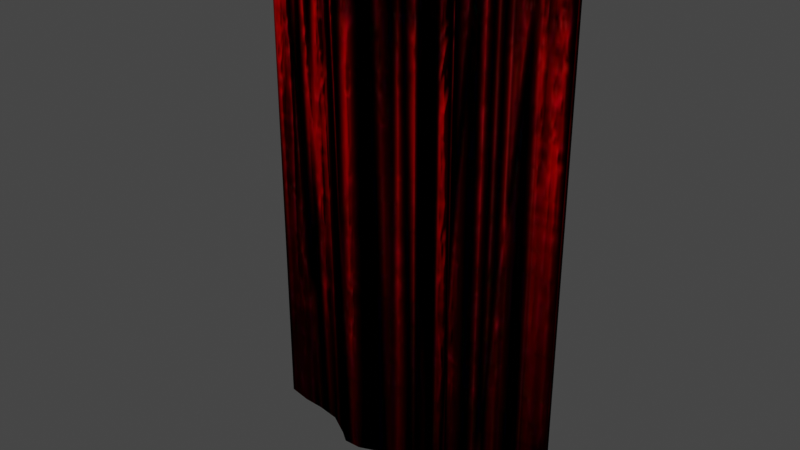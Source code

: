 # Source: Teatrro_Cortinas.blend  (saved by Blender 2.93.21; exported with 4.5.12 LTS)
import bpy
from mathutils import Matrix  # noqa: F401  (used for matrix-valued properties, if any)

bpy.ops.wm.read_factory_settings(use_empty=True)
scene = bpy.context.scene
scene.name = 'Scene'

# ---- collections
col_collection = bpy.data.collections.new('Collection'); scene.collection.children.link(col_collection)

# ---- images (referenced by path relative to the original .blend; pixels are not part of the script)
import os
ASSET_DIR = os.environ.get("B2B_ASSET_DIR", "")  # directory of the original .blend (textures are referenced by path, not embedded)
HERE = os.path.dirname(os.path.abspath(__file__))  # packed textures are extracted next to this script under _unpacked/

def load_image(name, relpath, width, height, colorspace="sRGB"):
    """Load a texture the original file referenced (path relative to the .blend, or extracted next to this script)."""
    p = next((c for c in (os.path.join(HERE, relpath), os.path.join(ASSET_DIR, relpath)) if relpath and os.path.exists(c)), "")
    if p:
        img = bpy.data.images.load(p, check_existing=True)
        img.name = name
    else:  # same state as the original file: an image datablock whose file is absent (Cycles renders it pink)
        img = bpy.data.images.new(name, width, height)
        img.source = "FILE"
        img.filepath = "//" + (relpath or name)
    img.colorspace_settings.name = colorspace
    return img
img_cortinas_jpg_001 = load_image('Cortinas.jpg.001', '_unpacked/Cortinas.f089d59b.jpg', 325, 280, 'sRGB')
img_cortinas_normal_map_png = load_image('Cortinas Normal Map.png', '_unpacked/Cortinas_Normal_Map.8ed3f5f4.png', 325, 280, 'sRGB')

# ---- materials (node trees are filled in below, after node groups)
mat_cortina = bpy.data.materials.new('Cortina')
mat_cortina.use_transparent_shadow = False

# ---- node groups
ng_auto_smooth = bpy.data.node_groups.new('Auto Smooth', 'GeometryNodeTree')
_s = ng_auto_smooth.interface.new_socket(name='Geometry', in_out='OUTPUT', socket_type='NodeSocketGeometry')
_s = ng_auto_smooth.interface.new_socket(name='Geometry', in_out='INPUT', socket_type='NodeSocketGeometry')
_s = ng_auto_smooth.interface.new_socket(name='Angle', in_out='INPUT', socket_type='NodeSocketFloat')
_s.subtype = 'ANGLE'
_s.min_value = 0.0
_s.max_value = 3.142
ng_auto_smooth.is_modifier = True
_N = ng_auto_smooth.nodes; _L = ng_auto_smooth.links
n0 = _N.new('NodeGroupOutput'); n0.name = 'Group Output'; n0.location = (480, -100)
n1 = _N.new('NodeGroupInput'); n1.name = 'Group Input'; n1.location = (-420, -300)
n2 = _N.new('NodeGroupInput'); n2.name = 'Group Input.001'; n2.location = (-60, -100)
n3 = _N.new('GeometryNodeSetShadeSmooth'); n3.name = 'Set Shade Smooth'; n3.location = (120, -100)
n3.domain = 'EDGE'
n4 = _N.new('GeometryNodeSetShadeSmooth'); n4.name = 'Set Shade Smooth.001'; n4.location = (300, -100)
n5 = _N.new('GeometryNodeInputMeshEdgeAngle'); n5.name = 'Edge Angle'; n5.location = (-420, -220)
n6 = _N.new('GeometryNodeInputEdgeSmooth'); n6.name = 'Is Edge Smooth'; n6.location = (-60, -160)
n7 = _N.new('GeometryNodeInputShadeSmooth'); n7.name = 'Is Face Smooth'; n7.location = (-240, -340)
n8 = _N.new('FunctionNodeBooleanMath'); n8.name = 'Boolean Math'; n8.location = (-60, -220)
n9 = _N.new('FunctionNodeCompare'); n9.name = 'Compare'; n9.location = (-240, -180)
n9.operation = 'LESS_EQUAL'
_L.new(n5.outputs[0], n9.inputs[0])
_L.new(n4.outputs[0], n0.inputs[0])
_L.new(n1.outputs[1], n9.inputs[1])
_L.new(n9.outputs[0], n8.inputs[0])
_L.new(n7.outputs[0], n8.inputs[1])
_L.new(n2.outputs[0], n3.inputs[0])
_L.new(n6.outputs[0], n3.inputs[1])
_L.new(n3.outputs[0], n4.inputs[0])
_L.new(n8.outputs[0], n3.inputs[2])
n0.is_active_output = True

# ---- material node trees
mat_cortina.use_nodes = True; mat_cortina.node_tree.nodes.clear()
_N = mat_cortina.node_tree.nodes; _L = mat_cortina.node_tree.links
n0 = _N.new('ShaderNodeBsdfPrincipled'); n0.name = 'Principled BSDF'; n0.location = (10, 300)
n0.distribution = 'GGX'
n0.subsurface_method = 'BURLEY'
n0.inputs[2].default_value = 1.0
n0.inputs[3].default_value = 1.45
n0.inputs[13].default_value = 0.0
n0.inputs[27].default_value = (0.0, 0.0, 0.0, 1.0)
n0.inputs[28].default_value = 1.0
n1 = _N.new('ShaderNodeOutputMaterial'); n1.name = 'Material Output'; n1.location = (300, 300)
n2 = _N.new('ShaderNodeTexImage'); n2.name = 'Image Texture'; n2.location = (-280, 280)
n2.image = img_cortinas_jpg_001
n3 = _N.new('ShaderNodeNormalMap'); n3.name = 'Normal Map'; n3.location = (-211, -191)
n3.inputs[0].default_value = 0.3
n4 = _N.new('ShaderNodeTexImage'); n4.name = 'Image Texture.001'; n4.location = (-534, -207)
n4.image = img_cortinas_normal_map_png
_L.new(n0.outputs[0], n1.inputs[0])
_L.new(n2.outputs[0], n0.inputs[0])
_L.new(n4.outputs[0], n3.inputs[1])
_L.new(n3.outputs[0], n0.inputs[5])
n1.is_active_output = True

# ---- world
world_world = bpy.data.worlds.new('World'); scene.world = world_world
world_world.use_nodes = True; world_world.node_tree.nodes.clear()
_N = world_world.node_tree.nodes; _L = world_world.node_tree.links
n0 = _N.new('ShaderNodeOutputWorld'); n0.name = 'World Output'; n0.location = (300, 300)
n1 = _N.new('ShaderNodeBackground'); n1.name = 'Background'; n1.location = (10, 300)
n1.inputs[0].default_value = (0.05088, 0.05088, 0.05088, 1.0)
_L.new(n1.outputs[0], n0.inputs[0])
n0.is_active_output = True
world_world.color = (0.05088, 0.05088, 0.05088)
world_world.use_sun_shadow = False
world_world.sun_shadow_jitter_overblur = 0.0

# ---- meshes
me_plane = bpy.data.meshes.new('Plane')
me_plane.from_pydata([(-0.1119, 0.04924, -1.0), (-0.1119, 0.04924, 1.0), (-0.03209, 0.04487, -1.013), (0.05344, 0.0417, -1.013), (0.1437, 0.02794, -1.013), (0.2343, -0.02326, -1.013), (0.2777, -0.05478, -1.013), (0.3451, -0.0527, -1.013), (0.4042, -0.02808, -1.013), (0.4786, 0.0216, -1.013), (1.124, 0.04779, -1.0), (1.124, 0.04779, 1.0), (0.4786, 0.0216, 0.9873), (0.4042, -0.02808, 0.9873), (0.3451, -0.0527, 0.9873), (0.2777, -0.05478, 0.9873), (0.2343, -0.02326, 0.9873), (0.1437, 0.02794, 0.9873), (0.05344, 0.04169, 0.9873), (-0.03209, 0.04487, 0.9873), (0.5817, 0.04428, -1.011), (0.6857, 0.03111, -1.01), (0.7684, -0.04579, -1.008), (0.8082, -0.05643, -1.006), (0.8469, -0.04713, -1.005), (0.9346, 0.03233, -1.003), (1.034, 0.04422, -1.002), (1.034, 0.04422, 0.9984), (0.9346, 0.03233, 0.9968), (0.8469, -0.04713, 0.9952), (0.8082, -0.05643, 0.9937), (0.7684, -0.04579, 0.9921), (0.6857, 0.03111, 0.9905), (0.5817, 0.04428, 0.9889), (-0.1101, 0.06919, -1.0), (-0.1101, 0.06919, 1.0), (-0.03062, 0.06483, -1.013), (0.05649, 0.06155, -1.013), (0.1538, 0.0463, -1.013), (0.2505, -0.00778, -1.013), (0.2865, -0.03602, -1.013), (0.3384, -0.03339, -1.013), (0.3898, -0.01154, -1.013), (0.4666, 0.03924, -1.013), (1.122, 0.06776, -1.0), (1.122, 0.06776, 1.0), (0.4666, 0.03926, 0.9873), (0.3898, -0.01154, 0.9873), (0.3384, -0.03339, 0.9873), (0.2865, -0.03602, 0.9873), (0.2505, -0.007781, 0.9873), (0.1538, 0.0463, 0.9873), (0.05649, 0.06155, 0.9873), (-0.03058, 0.06483, 0.9873), (0.5802, 0.06424, -1.011), (0.6982, 0.04855, -1.01), (0.783, -0.02935, -1.008), (0.8088, -0.03644, -1.006), (0.8331, -0.03031, -1.005), (0.9222, 0.0498, -1.003), (1.031, 0.06412, -1.002), (1.031, 0.06412, 0.9984), (0.9224, 0.04988, 0.9968), (0.8328, -0.03044, 0.9952), (0.8083, -0.03643, 0.9937), (0.7827, -0.02922, 0.9921), (0.6984, 0.04847, 0.9905), (0.5803, 0.06425, 0.9889)], [], [(0, 2, 19, 1), (2, 3, 18, 19), (3, 4, 17, 18), (4, 5, 16, 17), (5, 6, 15, 16), (6, 7, 14, 15), (7, 8, 13, 14), (8, 9, 12, 13), (26, 10, 11, 27), (9, 20, 33, 12), (20, 21, 32, 33), (21, 22, 31, 32), (22, 23, 30, 31), (23, 24, 29, 30), (24, 25, 28, 29), (25, 26, 27, 28), (34, 35, 53, 36), (36, 53, 52, 37), (37, 52, 51, 38), (38, 51, 50, 39), (39, 50, 49, 40), (40, 49, 48, 41), (41, 48, 47, 42), (42, 47, 46, 43), (60, 61, 45, 44), (43, 46, 67, 54), (54, 67, 66, 55), (55, 66, 65, 56), (56, 65, 64, 57), (57, 64, 63, 58), (58, 63, 62, 59), (59, 62, 61, 60), (0, 1, 35, 34), (1, 19, 53, 35), (2, 0, 34, 36), (3, 2, 36, 37), (4, 3, 37, 38), (5, 4, 38, 39), (6, 5, 39, 40), (7, 6, 40, 41), (8, 7, 41, 42), (9, 8, 42, 43), (10, 26, 60, 44), (12, 33, 67, 46), (13, 12, 46, 47), (14, 13, 47, 48), (15, 14, 48, 49), (16, 15, 49, 50), (17, 16, 50, 51), (18, 17, 51, 52), (19, 18, 52, 53), (11, 10, 44, 45), (20, 9, 43, 54), (21, 20, 54, 55), (22, 21, 55, 56), (23, 22, 56, 57), (24, 23, 57, 58), (25, 24, 58, 59), (26, 25, 59, 60), (27, 11, 45, 61), (28, 27, 61, 62), (29, 28, 62, 63), (30, 29, 63, 64), (31, 30, 64, 65), (32, 31, 65, 66), (33, 32, 66, 67)])
me_plane.polygons.foreach_set('use_smooth', [True] * 66)
_uv = me_plane.uv_layers.new(name='UVMap')
_uv.uv.foreach_set('vector', [0.3789, 0.3963, 0.3161, 0.3925, 0.3161, 0.9892, 0.3789, 0.993, 0.3161, 0.3925, 0.2484, 0.3925, 0.2484, 0.9892, 0.3161, 0.9892, 0.2484, 0.3925, 0.1799, 0.3925, 0.1799, 0.9892, 0.2484, 0.9892, 0.1799, 0.3925, 0.1217, 0.3925, 0.1217, 0.9892, 0.1799, 0.9892, 0.1217, 0.3925, 0.09589, 0.3925, 0.09589, 0.9892, 0.1217, 0.9892, 0.09589, 0.3925, 0.04123, 0.3925, 0.04123, 0.9892, 0.09589, 0.9892, 0.04123, 0.3925, -0.0132, 0.3925, -0.0132, 0.9892, 0.04123, 0.9892, -0.0132, 0.3925, -0.08711, 0.3925, -0.08711, 0.9892, -0.0132, 0.9892, -0.5393, 0.3958, -0.6122, 0.3963, -0.6122, 0.993, -0.5393, 0.9926, -0.08711, 0.3925, -0.1763, 0.393, -0.1763, 0.9897, -0.08711, 0.9892, -0.1763, 0.393, -0.256, 0.3934, -0.256, 0.9902, -0.1763, 0.9897, -0.256, 0.3934, -0.3005, 0.3939, -0.3005, 0.9907, -0.256, 0.9902, -0.3005, 0.3939, -0.3294, 0.3944, -0.3294, 0.9911, -0.3005, 0.9907, -0.3294, 0.3944, -0.3631, 0.3948, -0.3631, 0.9916, -0.3294, 0.9911, -0.3631, 0.3948, -0.4562, 0.3953, -0.4562, 0.9921, -0.3631, 0.9916, -0.4562, 0.3953, -0.5393, 0.3958, -0.5393, 0.9926, -0.4562, 0.9921, 0.3789, 0.3963, 0.3789, 0.993, 0.4343, 0.9892, 0.4343, 0.3925, 0.4343, 0.3925, 0.4343, 0.9892, 0.4941, 0.9892, 0.4941, 0.3925, 0.4941, 0.3925, 0.4941, 0.9892, 0.5683, 0.9892, 0.5683, 0.3925, 0.5683, 0.3925, 0.5683, 0.9892, 0.6672, 0.9892, 0.6672, 0.3925, 0.6672, 0.3925, 0.6672, 0.9892, 0.7093, 0.9892, 0.7093, 0.3925, 1.251, 0.993, 1.251, 0.3963, 1.213, 0.3963, 1.213, 0.993, 1.213, 0.993, 1.213, 0.3963, 1.165, 0.3963, 1.165, 0.993, 1.165, 0.993, 1.165, 0.3963, 1.082, 0.3963, 1.082, 0.993, 0.7747, 0.9916, 0.7744, 0.3949, 0.7093, 0.3944, 0.7096, 0.9911, 1.082, 0.993, 1.082, 0.3963, 0.9882, 0.3958, 0.9883, 0.9926, 1.251, 0.3949, 1.251, 0.9916, 1.34, 0.9921, 1.339, 0.3953, 1.339, 0.3953, 1.34, 0.9921, 1.446, 0.9926, 1.445, 0.3958, 1.445, 0.3958, 1.446, 0.9926, 1.467, 0.993, 1.467, 0.3963, 0.9882, 0.993, 0.9882, 0.3963, 0.9677, 0.3958, 0.9678, 0.9926, 0.9678, 0.9926, 0.9677, 0.3958, 0.8582, 0.3953, 0.8588, 0.9921, 0.8588, 0.9921, 0.8582, 0.3953, 0.7744, 0.3949, 0.7747, 0.9916, 1.626, 0.993, 1.626, 0.3963, 1.613, 0.3963, 1.613, 0.993, 1.578, 0.704, 1.574, 0.7227, 1.595, 0.723, 1.6, 0.7044, 1.574, 0.6854, 1.578, 0.704, 1.6, 0.7036, 1.595, 0.685, 1.571, 0.6653, 1.574, 0.6854, 1.595, 0.685, 1.592, 0.6646, 1.556, 0.6442, 1.571, 0.6653, 1.592, 0.6646, 1.576, 0.6419, 1.502, 0.623, 1.556, 0.6442, 1.576, 0.6419, 1.518, 0.6192, 1.468, 0.6128, 1.502, 0.623, 1.518, 0.6192, 1.488, 0.6108, 1.471, 0.5971, 1.468, 0.6128, 1.488, 0.6108, 1.491, 0.5987, 1.497, 0.5833, 1.471, 0.5971, 1.491, 0.5987, 1.514, 0.5866, 1.55, 0.5659, 1.497, 0.5833, 1.514, 0.5866, 1.568, 0.5687, 1.578, 0.415, 1.574, 0.436, 1.596, 0.4366, 1.6, 0.4153, 1.55, 0.8422, 1.574, 0.8663, 1.595, 0.8659, 1.568, 0.8394, 1.497, 0.8248, 1.55, 0.8422, 1.568, 0.8394, 1.514, 0.8214, 1.471, 0.8109, 1.497, 0.8248, 1.514, 0.8214, 1.491, 0.8094, 1.468, 0.7952, 1.471, 0.8109, 1.491, 0.8094, 1.488, 0.7973, 1.502, 0.785, 1.468, 0.7952, 1.488, 0.7973, 1.518, 0.7888, 1.556, 0.7638, 1.502, 0.785, 1.518, 0.7888, 1.576, 0.7662, 1.571, 0.7427, 1.556, 0.7638, 1.576, 0.7662, 1.592, 0.7434, 1.574, 0.7227, 1.571, 0.7427, 1.592, 0.7434, 1.595, 0.723, 1.613, 0.993, 1.613, 0.3963, 1.6, 0.3963, 1.6, 0.993, 1.574, 0.5418, 1.55, 0.5659, 1.568, 0.5687, 1.595, 0.5421, 1.56, 0.5174, 1.574, 0.5418, 1.595, 0.5421, 1.579, 0.5145, 1.478, 0.4981, 1.56, 0.5174, 1.579, 0.5145, 1.496, 0.4947, 1.467, 0.4888, 1.478, 0.4981, 1.496, 0.4947, 1.488, 0.4886, 1.477, 0.4797, 1.467, 0.4888, 1.488, 0.4886, 1.495, 0.4829, 1.562, 0.4592, 1.477, 0.4797, 1.495, 0.4829, 1.58, 0.4621, 1.574, 0.436, 1.562, 0.4592, 1.58, 0.4621, 1.596, 0.4366, 1.574, 0.9721, 1.578, 0.993, 1.6, 0.9927, 1.596, 0.9715, 1.562, 0.9488, 1.574, 0.9721, 1.596, 0.9715, 1.58, 0.946, 1.477, 0.9283, 1.562, 0.9488, 1.58, 0.946, 1.495, 0.925, 1.467, 0.9193, 1.477, 0.9283, 1.495, 0.925, 1.488, 0.9193, 1.478, 0.91, 1.467, 0.9193, 1.488, 0.9193, 1.496, 0.9133, 1.56, 0.8906, 1.478, 0.91, 1.496, 0.9133, 1.579, 0.8936, 1.574, 0.8663, 1.56, 0.8906, 1.579, 0.8936, 1.595, 0.8659])
me_plane.materials.append(mat_cortina)
me_plane.use_remesh_fix_poles = True
me_plane.use_remesh_preserve_attributes = False
me_plane.update()

# ---- objects
ob_plane = bpy.data.objects.new('Plane', me_plane)

# ---- transforms, parenting, visibility, modifiers, constraints
ob_plane.location = (0.0, 0.0, 0.0)
_m = ob_plane.modifiers.new('Auto Smooth', 'NODES')
_m.node_group = ng_auto_smooth
_gi = [s.identifier for s in ng_auto_smooth.interface.items_tree if s.item_type == 'SOCKET' and s.in_out == 'INPUT']
_m[_gi[1]] = 1.047  # Angle

# ---- collection membership
col_collection.objects.link(ob_plane)

# ---- scene / render settings (as saved in the file)
scene.frame_start = 1; scene.frame_end = 250; scene.frame_set(38)
scene.render.engine = 'BLENDER_EEVEE_NEXT'
scene.cycles.use_denoising = False
scene.cycles.samples = 128
scene.cycles.sampling_pattern = 'TABULATED_SOBOL'
scene.cycles.use_adaptive_sampling = False
scene.cycles.use_light_tree = False
scene.view_settings.view_transform = 'Filmic'
bpy.context.view_layer.update()

# ---- added for rendering (the .blend has no active camera and no usable light): camera, sun
cam_auto = bpy.data.cameras.new('AutoCamera')
cam_auto.lens = 50.0
cam_auto.sensor_width = 36.0
cam_auto.clip_end = 1000.0
ob_auto_camera = bpy.data.objects.new('AutoCamera', cam_auto)
scene.collection.objects.link(ob_auto_camera)
ob_auto_camera.location = (2.69399, -2.61937, 1.74415)
ob_auto_camera.rotation_euler = (1.09748, -7.21219e-08, 0.694738)
scene.camera = ob_auto_camera
light_auto_sun = bpy.data.lights.new('AutoSun', 'SUN')
light_auto_sun.energy = 3.0
light_auto_sun.angle = 0.0523599
ob_auto_sun = bpy.data.objects.new('AutoSun', light_auto_sun)
scene.collection.objects.link(ob_auto_sun)
ob_auto_sun.rotation_euler = (0.872665, 0.174533, 0.523599)
bpy.context.view_layer.update()
